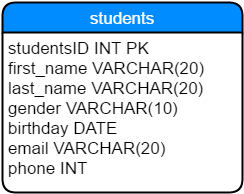

The diagram above was exported from draw.io. Its source (the exported page's mxGraphModel, read from the mxfile embedded in the PNG):
<mxGraphModel dx="454" dy="723" grid="1" gridSize="10" guides="1" tooltips="1" connect="1" arrows="1" fold="1" page="1" pageScale="1" pageWidth="850" pageHeight="1100" background="#ffffff" math="0" shadow="0">
  <root>
    <mxCell id="0" />
    <mxCell id="1" parent="0" />
    <mxCell id="9" value="students" style="swimlane;html=1;childLayout=stackLayout;horizontal=1;startSize=30;horizontalStack=0;fillColor=#008cff;fontColor=#FFFFFF;rounded=1;fontSize=17;fontStyle=0;strokeWidth=2;resizeParent=0;resizeLast=1;shadow=0;dashed=0;align=center;" vertex="1" parent="1">
      <mxGeometry x="130" y="370" width="240" height="190" as="geometry" />
    </mxCell>
    <mxCell id="10" value="studentsID INT PK&lt;div&gt;first_name VARCHAR(20)&lt;/div&gt;&lt;div&gt;last_name VARCHAR(20)&lt;/div&gt;&lt;div&gt;gender VARCHAR(10)&lt;/div&gt;&lt;div&gt;birthday DATE&lt;/div&gt;&lt;div&gt;email VARCHAR(20)&lt;/div&gt;&lt;div&gt;phone INT&lt;/div&gt;" style="whiteSpace=wrap;html=1;align=left;strokeColor=none;fillColor=none;spacingLeft=4;fontSize=17;verticalAlign=top;resizable=0;rotatable=0;part=1;" vertex="1" parent="9">
      <mxGeometry y="30" width="240" height="160" as="geometry" />
    </mxCell>
  </root>
</mxGraphModel>